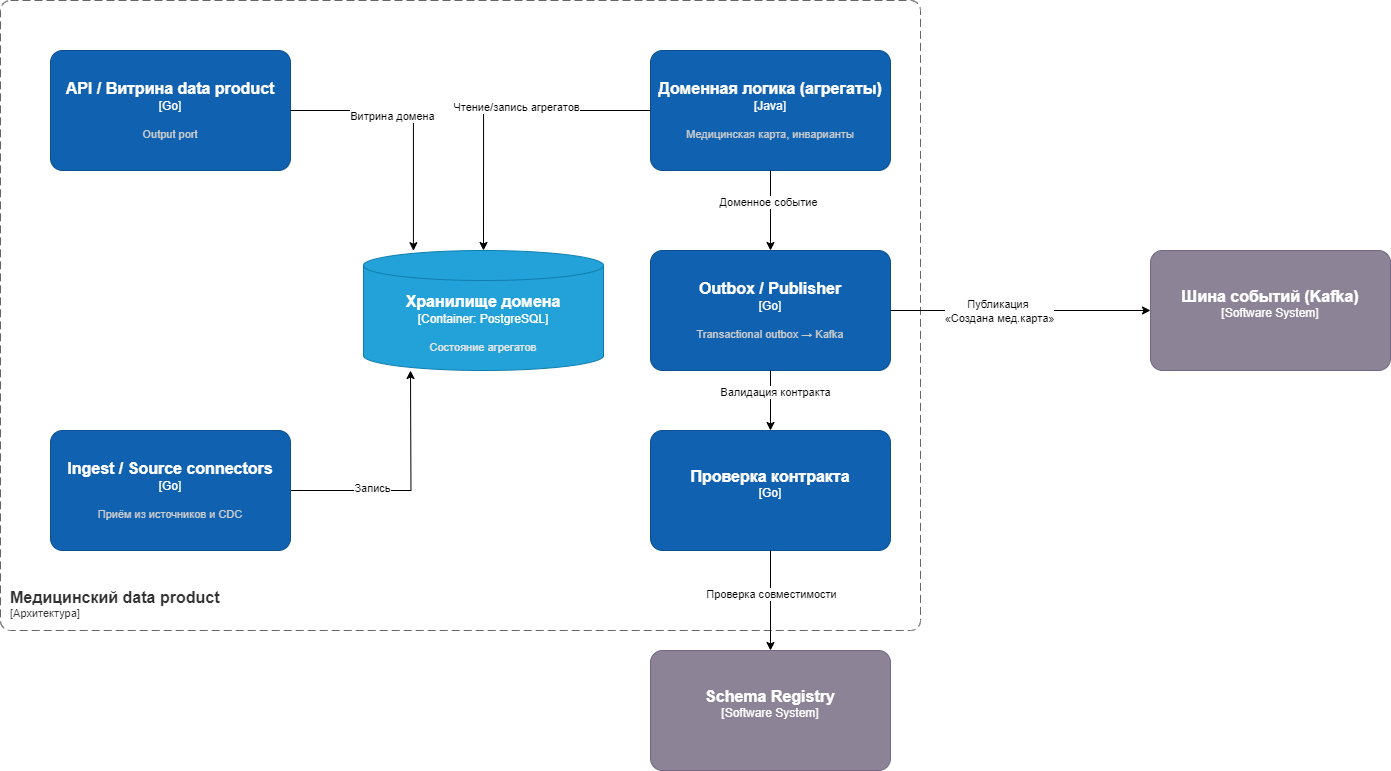

The diagram above was exported from draw.io. Its source (the exported page's mxGraphModel, read from the mxfile embedded in the PNG):
<mxGraphModel dx="4168" dy="984" grid="1" gridSize="10" guides="1" tooltips="1" connect="1" arrows="1" fold="1" page="1" pageScale="1" pageWidth="827" pageHeight="1169" math="0" shadow="0">
  <root>
    <mxCell id="0" />
    <mxCell id="1" parent="0" />
    <object placeholders="1" c4Name="Медицинский data product" c4Type="SystemScopeBoundary" c4Application="Архитектура" label="&lt;font style=&quot;font-size: 16px&quot;&gt;&lt;b&gt;&lt;div style=&quot;text-align: left&quot;&gt;%c4Name%&lt;/div&gt;&lt;/b&gt;&lt;/font&gt;&lt;div style=&quot;text-align: left&quot;&gt;[%c4Application%]&lt;/div&gt;" id="ST4EGZVZppTntc9IB8_A-5">
      <mxCell style="rounded=1;fontSize=11;whiteSpace=wrap;html=1;dashed=1;arcSize=20;fillColor=none;strokeColor=#666666;fontColor=#333333;labelBackgroundColor=none;align=left;verticalAlign=bottom;labelBorderColor=none;spacingTop=0;spacing=10;dashPattern=8 4;metaEdit=1;rotatable=0;perimeter=rectanglePerimeter;noLabel=0;labelPadding=0;allowArrows=0;connectable=0;expand=0;recursiveResize=0;editable=1;pointerEvents=0;absoluteArcSize=1;points=[[0.25,0,0],[0.5,0,0],[0.75,0,0],[1,0.25,0],[1,0.5,0],[1,0.75,0],[0.75,1,0],[0.5,1,0],[0.25,1,0],[0,0.75,0],[0,0.5,0],[0,0.25,0]];" vertex="1" parent="1">
        <mxGeometry x="-2460" y="20" width="920" height="630" as="geometry" />
      </mxCell>
    </object>
    <mxCell id="ST4EGZVZppTntc9IB8_A-36" style="edgeStyle=orthogonalEdgeStyle;rounded=0;orthogonalLoop=1;jettySize=auto;html=1;" edge="1" parent="1" source="ST4EGZVZppTntc9IB8_A-13">
      <mxGeometry relative="1" as="geometry">
        <mxPoint x="-2050" y="390" as="targetPoint" />
      </mxGeometry>
    </mxCell>
    <mxCell id="ST4EGZVZppTntc9IB8_A-42" value="Запись" style="edgeLabel;html=1;align=center;verticalAlign=middle;resizable=0;points=[];" vertex="1" connectable="0" parent="ST4EGZVZppTntc9IB8_A-36">
      <mxGeometry x="-0.323" y="3" relative="1" as="geometry">
        <mxPoint as="offset" />
      </mxGeometry>
    </mxCell>
    <object placeholders="1" c4Name="Ingest / Source connectors" c4Type="Go" c4Description="Приём из источников и CDC" label="&lt;font style=&quot;font-size: 16px&quot;&gt;&lt;b&gt;%c4Name%&lt;/b&gt;&lt;/font&gt;&lt;div&gt;[%c4Type%]&lt;/div&gt;&lt;br&gt;&lt;div&gt;&lt;font style=&quot;font-size: 11px&quot;&gt;&lt;font color=&quot;#cccccc&quot;&gt;%c4Description%&lt;/font&gt;&lt;/div&gt;" id="ST4EGZVZppTntc9IB8_A-13">
      <mxCell style="rounded=1;whiteSpace=wrap;html=1;labelBackgroundColor=none;fillColor=#1061B0;fontColor=#ffffff;align=center;arcSize=10;strokeColor=#0D5091;metaEdit=1;resizable=0;points=[[0.25,0,0],[0.5,0,0],[0.75,0,0],[1,0.25,0],[1,0.5,0],[1,0.75,0],[0.75,1,0],[0.5,1,0],[0.25,1,0],[0,0.75,0],[0,0.5,0],[0,0.25,0]];" vertex="1" parent="1">
        <mxGeometry x="-2410" y="450" width="240" height="120" as="geometry" />
      </mxCell>
    </object>
    <object placeholders="1" c4Name="Доменная логика (агрегаты)" c4Type="Java" c4Description="Медицинская карта, инварианты" label="&lt;font style=&quot;font-size: 16px&quot;&gt;&lt;b&gt;%c4Name%&lt;/b&gt;&lt;/font&gt;&lt;div&gt;[%c4Type%]&lt;/div&gt;&lt;br&gt;&lt;div&gt;&lt;font style=&quot;font-size: 11px&quot;&gt;&lt;font color=&quot;#cccccc&quot;&gt;%c4Description%&lt;/font&gt;&lt;/div&gt;" id="ST4EGZVZppTntc9IB8_A-14">
      <mxCell style="rounded=1;whiteSpace=wrap;html=1;labelBackgroundColor=none;fillColor=#1061B0;fontColor=#ffffff;align=center;arcSize=10;strokeColor=#0D5091;metaEdit=1;resizable=0;points=[[0.25,0,0],[0.5,0,0],[0.75,0,0],[1,0.25,0],[1,0.5,0],[1,0.75,0],[0.75,1,0],[0.5,1,0],[0.25,1,0],[0,0.75,0],[0,0.5,0],[0,0.25,0]];" vertex="1" parent="1">
        <mxGeometry x="-1810" y="70" width="240" height="120" as="geometry" />
      </mxCell>
    </object>
    <object placeholders="1" c4Name="Outbox / Publisher" c4Type="Go" c4Description="Transactional outbox → Kafka" label="&lt;font style=&quot;font-size: 16px&quot;&gt;&lt;b&gt;%c4Name%&lt;/b&gt;&lt;/font&gt;&lt;div&gt;[%c4Type%]&lt;/div&gt;&lt;br&gt;&lt;div&gt;&lt;font style=&quot;font-size: 11px&quot;&gt;&lt;font color=&quot;#cccccc&quot;&gt;%c4Description%&lt;/font&gt;&lt;/div&gt;" id="ST4EGZVZppTntc9IB8_A-31">
      <mxCell style="rounded=1;whiteSpace=wrap;html=1;labelBackgroundColor=none;fillColor=#1061B0;fontColor=#ffffff;align=center;arcSize=10;strokeColor=#0D5091;metaEdit=1;resizable=0;points=[[0.25,0,0],[0.5,0,0],[0.75,0,0],[1,0.25,0],[1,0.5,0],[1,0.75,0],[0.75,1,0],[0.5,1,0],[0.25,1,0],[0,0.75,0],[0,0.5,0],[0,0.25,0]];" vertex="1" parent="1">
        <mxGeometry x="-1810" y="270" width="240" height="120" as="geometry" />
      </mxCell>
    </object>
    <object placeholders="1" c4Name="Хранилище домена" c4Type="Container" c4Technology="PostgreSQL" c4Description="Состояние агрегатов" label="&lt;font style=&quot;font-size: 16px&quot;&gt;&lt;b&gt;%c4Name%&lt;/b&gt;&lt;/font&gt;&lt;div&gt;[%c4Type%:&amp;nbsp;%c4Technology%]&lt;/div&gt;&lt;br&gt;&lt;div&gt;&lt;font style=&quot;font-size: 11px&quot;&gt;&lt;font color=&quot;#E6E6E6&quot;&gt;%c4Description%&lt;/font&gt;&lt;/div&gt;" id="ST4EGZVZppTntc9IB8_A-32">
      <mxCell style="shape=cylinder3;size=15;whiteSpace=wrap;html=1;boundedLbl=1;rounded=0;labelBackgroundColor=none;fillColor=#23A2D9;fontSize=12;fontColor=#ffffff;align=center;strokeColor=#0E7DAD;metaEdit=1;points=[[0.5,0,0],[1,0.25,0],[1,0.5,0],[1,0.75,0],[0.5,1,0],[0,0.75,0],[0,0.5,0],[0,0.25,0]];resizable=0;" vertex="1" parent="1">
        <mxGeometry x="-2097" y="270" width="240" height="120" as="geometry" />
      </mxCell>
    </object>
    <object placeholders="1" c4Name="Проверка контракта" c4Type="Go" c4Description="" label="&lt;font style=&quot;font-size: 16px&quot;&gt;&lt;b&gt;%c4Name%&lt;/b&gt;&lt;/font&gt;&lt;div&gt;[%c4Type%]&lt;/div&gt;&lt;br&gt;&lt;div&gt;&lt;font style=&quot;font-size: 11px&quot;&gt;&lt;font color=&quot;#cccccc&quot;&gt;%c4Description%&lt;/font&gt;&lt;/div&gt;" id="ST4EGZVZppTntc9IB8_A-33">
      <mxCell style="rounded=1;whiteSpace=wrap;html=1;labelBackgroundColor=none;fillColor=#1061B0;fontColor=#ffffff;align=center;arcSize=10;strokeColor=#0D5091;metaEdit=1;resizable=0;points=[[0.25,0,0],[0.5,0,0],[0.75,0,0],[1,0.25,0],[1,0.5,0],[1,0.75,0],[0.75,1,0],[0.5,1,0],[0.25,1,0],[0,0.75,0],[0,0.5,0],[0,0.25,0]];" vertex="1" parent="1">
        <mxGeometry x="-1810" y="450" width="240" height="120" as="geometry" />
      </mxCell>
    </object>
    <object placeholders="1" c4Name="API / Витрина data product" c4Type="Go" c4Description="Output port" label="&lt;font style=&quot;font-size: 16px&quot;&gt;&lt;b&gt;%c4Name%&lt;/b&gt;&lt;/font&gt;&lt;div&gt;[%c4Type%]&lt;/div&gt;&lt;br&gt;&lt;div&gt;&lt;font style=&quot;font-size: 11px&quot;&gt;&lt;font color=&quot;#cccccc&quot;&gt;%c4Description%&lt;/font&gt;&lt;/div&gt;" id="ST4EGZVZppTntc9IB8_A-34">
      <mxCell style="rounded=1;whiteSpace=wrap;html=1;labelBackgroundColor=none;fillColor=#1061B0;fontColor=#ffffff;align=center;arcSize=10;strokeColor=#0D5091;metaEdit=1;resizable=0;points=[[0.25,0,0],[0.5,0,0],[0.75,0,0],[1,0.25,0],[1,0.5,0],[1,0.75,0],[0.75,1,0],[0.5,1,0],[0.25,1,0],[0,0.75,0],[0,0.5,0],[0,0.25,0]];" vertex="1" parent="1">
        <mxGeometry x="-2410" y="70" width="240" height="120" as="geometry" />
      </mxCell>
    </object>
    <mxCell id="ST4EGZVZppTntc9IB8_A-35" style="edgeStyle=orthogonalEdgeStyle;rounded=0;orthogonalLoop=1;jettySize=auto;html=1;entryX=0.208;entryY=0.002;entryDx=0;entryDy=0;entryPerimeter=0;" edge="1" parent="1" source="ST4EGZVZppTntc9IB8_A-34" target="ST4EGZVZppTntc9IB8_A-32">
      <mxGeometry relative="1" as="geometry" />
    </mxCell>
    <mxCell id="ST4EGZVZppTntc9IB8_A-51" value="Витрина домена" style="edgeLabel;html=1;align=center;verticalAlign=middle;resizable=0;points=[];" vertex="1" connectable="0" parent="ST4EGZVZppTntc9IB8_A-35">
      <mxGeometry x="-0.2338" y="-5" relative="1" as="geometry">
        <mxPoint as="offset" />
      </mxGeometry>
    </mxCell>
    <mxCell id="ST4EGZVZppTntc9IB8_A-37" style="edgeStyle=orthogonalEdgeStyle;rounded=0;orthogonalLoop=1;jettySize=auto;html=1;entryX=0.5;entryY=0;entryDx=0;entryDy=0;entryPerimeter=0;" edge="1" parent="1" source="ST4EGZVZppTntc9IB8_A-14" target="ST4EGZVZppTntc9IB8_A-31">
      <mxGeometry relative="1" as="geometry" />
    </mxCell>
    <mxCell id="ST4EGZVZppTntc9IB8_A-44" value="Доменное событие" style="edgeLabel;html=1;align=center;verticalAlign=middle;resizable=0;points=[];" vertex="1" connectable="0" parent="ST4EGZVZppTntc9IB8_A-37">
      <mxGeometry x="-0.2071" y="-3" relative="1" as="geometry">
        <mxPoint as="offset" />
      </mxGeometry>
    </mxCell>
    <mxCell id="ST4EGZVZppTntc9IB8_A-38" style="edgeStyle=orthogonalEdgeStyle;rounded=0;orthogonalLoop=1;jettySize=auto;html=1;entryX=0.5;entryY=0;entryDx=0;entryDy=0;entryPerimeter=0;" edge="1" parent="1" source="ST4EGZVZppTntc9IB8_A-31" target="ST4EGZVZppTntc9IB8_A-33">
      <mxGeometry relative="1" as="geometry" />
    </mxCell>
    <mxCell id="ST4EGZVZppTntc9IB8_A-47" value="Валидация контракта" style="edgeLabel;html=1;align=center;verticalAlign=middle;resizable=0;points=[];" vertex="1" connectable="0" parent="ST4EGZVZppTntc9IB8_A-38">
      <mxGeometry x="-0.2762" y="4" relative="1" as="geometry">
        <mxPoint as="offset" />
      </mxGeometry>
    </mxCell>
    <mxCell id="ST4EGZVZppTntc9IB8_A-39" style="edgeStyle=orthogonalEdgeStyle;rounded=0;orthogonalLoop=1;jettySize=auto;html=1;entryX=0.5;entryY=0;entryDx=0;entryDy=0;entryPerimeter=0;" edge="1" parent="1" source="ST4EGZVZppTntc9IB8_A-33" target="ST4EGZVZppTntc9IB8_A-50">
      <mxGeometry relative="1" as="geometry">
        <mxPoint x="-1690" y="740" as="targetPoint" />
      </mxGeometry>
    </mxCell>
    <mxCell id="ST4EGZVZppTntc9IB8_A-46" value="Проверка совместимости" style="edgeLabel;html=1;align=center;verticalAlign=middle;resizable=0;points=[];" vertex="1" connectable="0" parent="ST4EGZVZppTntc9IB8_A-39">
      <mxGeometry x="-0.1395" relative="1" as="geometry">
        <mxPoint as="offset" />
      </mxGeometry>
    </mxCell>
    <mxCell id="ST4EGZVZppTntc9IB8_A-40" style="edgeStyle=orthogonalEdgeStyle;rounded=0;orthogonalLoop=1;jettySize=auto;html=1;entryX=0;entryY=0.5;entryDx=0;entryDy=0;entryPerimeter=0;" edge="1" parent="1" source="ST4EGZVZppTntc9IB8_A-31" target="ST4EGZVZppTntc9IB8_A-49">
      <mxGeometry relative="1" as="geometry">
        <mxPoint x="-1430" y="330" as="targetPoint" />
      </mxGeometry>
    </mxCell>
    <mxCell id="ST4EGZVZppTntc9IB8_A-45" value="Публикация&amp;nbsp;&lt;div&gt;«Создана мед.карта»&lt;/div&gt;" style="edgeLabel;html=1;align=center;verticalAlign=middle;resizable=0;points=[];" vertex="1" connectable="0" parent="ST4EGZVZppTntc9IB8_A-40">
      <mxGeometry x="-0.3673" y="-2" relative="1" as="geometry">
        <mxPoint x="26" y="-2" as="offset" />
      </mxGeometry>
    </mxCell>
    <mxCell id="ST4EGZVZppTntc9IB8_A-41" style="edgeStyle=orthogonalEdgeStyle;rounded=0;orthogonalLoop=1;jettySize=auto;html=1;entryX=0.5;entryY=0;entryDx=0;entryDy=0;entryPerimeter=0;" edge="1" parent="1" source="ST4EGZVZppTntc9IB8_A-14" target="ST4EGZVZppTntc9IB8_A-32">
      <mxGeometry relative="1" as="geometry" />
    </mxCell>
    <mxCell id="ST4EGZVZppTntc9IB8_A-43" value="Чтение/запись агрегатов" style="edgeLabel;html=1;align=center;verticalAlign=middle;resizable=0;points=[];" vertex="1" connectable="0" parent="ST4EGZVZppTntc9IB8_A-41">
      <mxGeometry x="-0.1252" y="-4" relative="1" as="geometry">
        <mxPoint as="offset" />
      </mxGeometry>
    </mxCell>
    <object placeholders="1" c4Name="Шина событий (Kafka)" c4Type="Software System" c4Description="" label="&lt;font style=&quot;font-size: 16px&quot;&gt;&lt;b&gt;%c4Name%&lt;/b&gt;&lt;/font&gt;&lt;div&gt;[%c4Type%]&lt;/div&gt;&lt;br&gt;&lt;div&gt;&lt;font style=&quot;font-size: 11px&quot;&gt;&lt;font color=&quot;#cccccc&quot;&gt;%c4Description%&lt;/font&gt;&lt;/div&gt;" id="ST4EGZVZppTntc9IB8_A-49">
      <mxCell style="rounded=1;whiteSpace=wrap;html=1;labelBackgroundColor=none;fillColor=#8C8496;fontColor=#ffffff;align=center;arcSize=10;strokeColor=#736782;metaEdit=1;resizable=0;points=[[0.25,0,0],[0.5,0,0],[0.75,0,0],[1,0.25,0],[1,0.5,0],[1,0.75,0],[0.75,1,0],[0.5,1,0],[0.25,1,0],[0,0.75,0],[0,0.5,0],[0,0.25,0]];" vertex="1" parent="1">
        <mxGeometry x="-1310" y="270" width="240" height="120" as="geometry" />
      </mxCell>
    </object>
    <object placeholders="1" c4Name="Schema Registry" c4Type="Software System" c4Description="" label="&lt;font style=&quot;font-size: 16px&quot;&gt;&lt;b&gt;%c4Name%&lt;/b&gt;&lt;/font&gt;&lt;div&gt;[%c4Type%]&lt;/div&gt;&lt;br&gt;&lt;div&gt;&lt;font style=&quot;font-size: 11px&quot;&gt;&lt;font color=&quot;#cccccc&quot;&gt;%c4Description%&lt;/font&gt;&lt;/div&gt;" id="ST4EGZVZppTntc9IB8_A-50">
      <mxCell style="rounded=1;whiteSpace=wrap;html=1;labelBackgroundColor=none;fillColor=#8C8496;fontColor=#ffffff;align=center;arcSize=10;strokeColor=#736782;metaEdit=1;resizable=0;points=[[0.25,0,0],[0.5,0,0],[0.75,0,0],[1,0.25,0],[1,0.5,0],[1,0.75,0],[0.75,1,0],[0.5,1,0],[0.25,1,0],[0,0.75,0],[0,0.5,0],[0,0.25,0]];" vertex="1" parent="1">
        <mxGeometry x="-1810" y="670" width="240" height="120" as="geometry" />
      </mxCell>
    </object>
  </root>
</mxGraphModel>